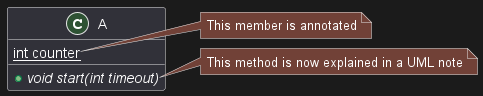

The diagram above was rendered by PlantUML. Its source (embedded in the PNG):
@startuml
class A {
{static} int counter
+void {abstract} start(int timeout)
}
note right of A::counter
  This member is annotated
end note
note right of A::start
  This method is now explained in a UML note
end note
@enduml